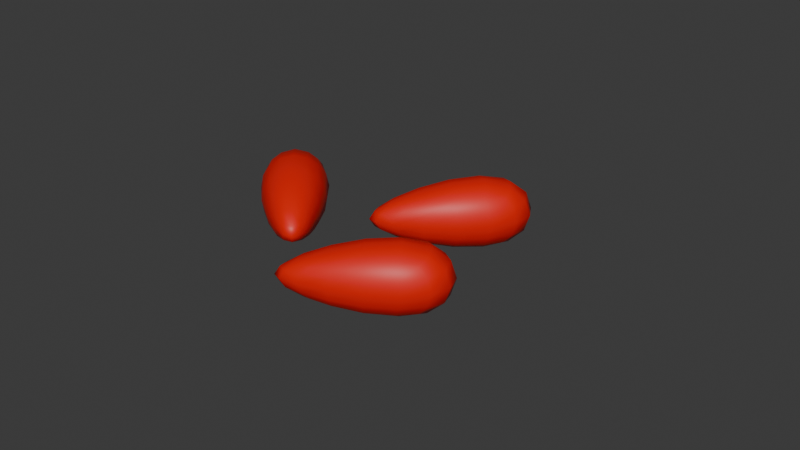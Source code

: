 # Source: strawberry_seeds.blend  (saved by Blender 4.1.23; exported with 4.5.12 LTS)
import bpy
from mathutils import Matrix  # noqa: F401  (used for matrix-valued properties, if any)

bpy.ops.wm.read_factory_settings(use_empty=True)
scene = bpy.context.scene
scene.name = 'Scene'

# ---- collections
col_collection = bpy.data.collections.new('Collection'); scene.collection.children.link(col_collection)

# ---- materials (node trees are filled in below, after node groups)
mat_material_001 = bpy.data.materials.new('Material.001')
mat_material_001.use_transparent_shadow = False

# ---- material node trees
mat_material_001.use_nodes = True; mat_material_001.node_tree.nodes.clear()
_N = mat_material_001.node_tree.nodes; _L = mat_material_001.node_tree.links
n0 = _N.new('ShaderNodeBsdfPrincipled'); n0.name = 'Principled BSDF'; n0.location = (10, 300)
n0.inputs[0].default_value = (0.7991, 0.006512, 0.0, 1.0)
n1 = _N.new('ShaderNodeOutputMaterial'); n1.name = 'Material Output'; n1.location = (300, 300)
_L.new(n0.outputs[0], n1.inputs[0])
n1.is_active_output = True

# ---- world
world_world = bpy.data.worlds.new('World'); scene.world = world_world
world_world.use_nodes = True; world_world.node_tree.nodes.clear()
_N = world_world.node_tree.nodes; _L = world_world.node_tree.links
n0 = _N.new('ShaderNodeOutputWorld'); n0.name = 'World Output'; n0.location = (300, 300)
n1 = _N.new('ShaderNodeBackground'); n1.name = 'Background'; n1.location = (10, 300)
n1.inputs[0].default_value = (0.05088, 0.05088, 0.05088, 1.0)
_L.new(n1.outputs[0], n0.inputs[0])
n0.is_active_output = True
world_world.color = (0.05088, 0.05088, 0.05088)
world_world.use_sun_shadow = False
world_world.sun_shadow_jitter_overblur = 0.0

# ---- meshes
me_cube_001 = bpy.data.meshes.new('Cube.001')
me_cube_001.from_pydata([(-0.6606, 0.02199, -0.2543), (-1.425, -0.7423, 2.793), (-0.6606, 0.4933, -0.2543), (-1.425, 1.258, 2.793), (-0.1892, 0.02199, -0.2543), (0.5751, -0.7423, 2.793), (-0.1892, 0.4933, -0.2543), (0.5751, 1.258, 2.793), (-0.6606, -0.427, -1.023), (-1.425, 2.525, 0.05082), (-0.6606, -0.3785, -1.492), (-1.425, 2.732, -1.939), (-0.1892, -0.427, -1.023), (0.5751, 2.525, 0.05082), (-0.1892, -0.3785, -1.492), (0.5751, 2.732, -1.939), (-0.6606, -1.415, -1.831), (-1.425, -2.77, 1.004), (-0.6606, -0.9532, -1.737), (-1.425, -0.8103, 1.402), (-0.1892, -1.415, -1.831), (0.5751, -2.77, 1.004), (-0.1892, -0.9532, -1.737), (0.5751, -0.8103, 1.402)], [], [(0, 1, 3, 2), (2, 3, 7, 6), (6, 7, 5, 4), (4, 5, 1, 0), (2, 6, 4, 0), (7, 3, 1, 5), (8, 9, 11, 10), (10, 11, 15, 14), (14, 15, 13, 12), (12, 13, 9, 8), (10, 14, 12, 8), (15, 11, 9, 13), (16, 17, 19, 18), (18, 19, 23, 22), (22, 23, 21, 20), (20, 21, 17, 16), (18, 22, 20, 16), (23, 19, 17, 21)])
me_cube_001.polygons.foreach_set('use_smooth', [True] * 18)
_uv = me_cube_001.uv_layers.new(name='UVMap')
_uv.uv.foreach_set('vector', [0.375, 0.0, 0.625, 0.0, 0.625, 0.25, 0.375, 0.25, 0.375, 0.25, 0.625, 0.25, 0.625, 0.5, 0.375, 0.5, 0.375, 0.5, 0.625, 0.5, 0.625, 0.75, 0.375, 0.75, 0.375, 0.75, 0.625, 0.75, 0.625, 1.0, 0.375, 1.0, 0.125, 0.5, 0.375, 0.5, 0.375, 0.75, 0.125, 0.75, 0.625, 0.5, 0.875, 0.5, 0.875, 0.75, 0.625, 0.75, 0.375, 0.0, 0.625, 0.0, 0.625, 0.25, 0.375, 0.25, 0.375, 0.25, 0.625, 0.25, 0.625, 0.5, 0.375, 0.5, 0.375, 0.5, 0.625, 0.5, 0.625, 0.75, 0.375, 0.75, 0.375, 0.75, 0.625, 0.75, 0.625, 1.0, 0.375, 1.0, 0.125, 0.5, 0.375, 0.5, 0.375, 0.75, 0.125, 0.75, 0.625, 0.5, 0.875, 0.5, 0.875, 0.75, 0.625, 0.75, 0.375, 0.0, 0.625, 0.0, 0.625, 0.25, 0.375, 0.25, 0.375, 0.25, 0.625, 0.25, 0.625, 0.5, 0.375, 0.5, 0.375, 0.5, 0.625, 0.5, 0.625, 0.75, 0.375, 0.75, 0.375, 0.75, 0.625, 0.75, 0.625, 1.0, 0.375, 1.0, 0.125, 0.5, 0.375, 0.5, 0.375, 0.75, 0.125, 0.75, 0.625, 0.5, 0.875, 0.5, 0.875, 0.75, 0.625, 0.75])
me_cube_001.materials.append(mat_material_001)
me_cube_001.update()

# ---- objects
ob_seeds = bpy.data.objects.new('seeds', me_cube_001)

# ---- transforms, parenting, visibility, modifiers, constraints
ob_seeds.location = (0.0, 1.49e-08, -7.451e-09)
ob_seeds.rotation_euler = (-0.8483, 1.571, 0.0)
ob_seeds.scale = (0.08456, 0.08456, 0.08456)
_m = ob_seeds.modifiers.new('Subdivision', 'SUBSURF')
_m.levels = 2

# ---- collection membership
col_collection.objects.link(ob_seeds)

# ---- scene / render settings (as saved in the file)
scene.frame_start = 1; scene.frame_end = 250; scene.frame_set(1)
scene.render.engine = 'BLENDER_EEVEE_NEXT'
scene.cycles.sampling_pattern = 'TABULATED_SOBOL'
scene.eevee.ray_tracing_options.trace_max_roughness = 0.0
bpy.context.view_layer.update()

# ---- added for rendering (the .blend has no active camera and no usable light): camera, sun
cam_auto = bpy.data.cameras.new('AutoCamera')
cam_auto.lens = 50.0
cam_auto.sensor_width = 36.0
cam_auto.clip_end = 1000.0
ob_auto_camera = bpy.data.objects.new('AutoCamera', cam_auto)
scene.collection.objects.link(ob_auto_camera)
ob_auto_camera.location = (0.839415, -0.951125, 0.687361)
ob_auto_camera.rotation_euler = (1.09748, -7.21219e-08, 0.694738)
scene.camera = ob_auto_camera
light_auto_sun = bpy.data.lights.new('AutoSun', 'SUN')
light_auto_sun.energy = 3.0
light_auto_sun.angle = 0.0523599
ob_auto_sun = bpy.data.objects.new('AutoSun', light_auto_sun)
scene.collection.objects.link(ob_auto_sun)
ob_auto_sun.rotation_euler = (0.872665, 0.174533, 0.523599)
bpy.context.view_layer.update()
